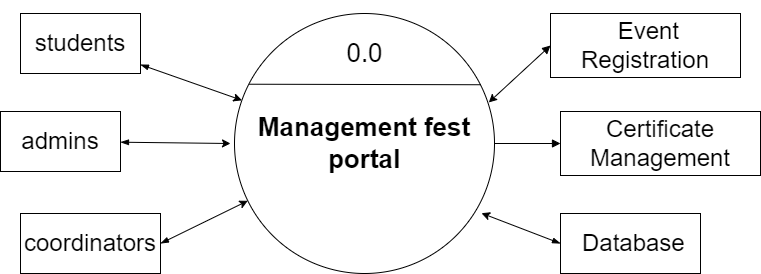

The diagram above was exported from draw.io. Its source (the exported page's mxGraphModel, read from the mxfile embedded in the PNG):
<mxGraphModel dx="1047" dy="993" grid="1" gridSize="10" guides="1" tooltips="1" connect="1" arrows="1" fold="1" page="1" pageScale="1" pageWidth="827" pageHeight="1169" math="0" shadow="0">
  <root>
    <mxCell id="0" />
    <mxCell id="1" parent="0" />
    <mxCell id="2" value="&lt;h1&gt;&lt;font style=&quot;font-size: 26px;&quot;&gt;Management fest portal&lt;/font&gt;&lt;/h1&gt;" style="ellipse;whiteSpace=wrap;html=1;aspect=fixed;" vertex="1" parent="1">
      <mxGeometry x="268" y="370" width="260" height="260" as="geometry" />
    </mxCell>
    <mxCell id="4" value="" style="endArrow=none;html=1;exitX=0.057;exitY=0.272;exitDx=0;exitDy=0;exitPerimeter=0;entryX=0.948;entryY=0.274;entryDx=0;entryDy=0;entryPerimeter=0;" edge="1" parent="1" source="2" target="2">
      <mxGeometry width="50" height="50" relative="1" as="geometry">
        <mxPoint x="568" y="490" as="sourcePoint" />
        <mxPoint x="618" y="440" as="targetPoint" />
      </mxGeometry>
    </mxCell>
    <mxCell id="7" value="&lt;font style=&quot;font-size: 26px;&quot;&gt;0.0&lt;/font&gt;" style="text;html=1;align=center;verticalAlign=middle;resizable=0;points=[];autosize=1;strokeColor=none;fillColor=none;" vertex="1" parent="1">
      <mxGeometry x="368" y="390" width="60" height="40" as="geometry" />
    </mxCell>
    <mxCell id="14" style="edgeStyle=none;html=1;startArrow=blockThin;startFill=1;" edge="1" parent="1" source="9" target="2">
      <mxGeometry relative="1" as="geometry" />
    </mxCell>
    <mxCell id="9" value="&lt;h1&gt;&lt;span style=&quot;font-weight: 400;&quot;&gt;students&lt;/span&gt;&lt;/h1&gt;" style="whiteSpace=wrap;html=1;" vertex="1" parent="1">
      <mxGeometry x="54" y="370" width="120" height="60" as="geometry" />
    </mxCell>
    <mxCell id="11" value="&lt;h1&gt;&lt;span style=&quot;font-weight: normal;&quot;&gt;admins&lt;/span&gt;&lt;/h1&gt;" style="whiteSpace=wrap;html=1;" vertex="1" parent="1">
      <mxGeometry x="34" y="468" width="120" height="60" as="geometry" />
    </mxCell>
    <mxCell id="16" style="edgeStyle=none;html=1;startArrow=blockThin;startFill=1;exitX=1;exitY=0.5;exitDx=0;exitDy=0;" edge="1" parent="1" source="13" target="2">
      <mxGeometry relative="1" as="geometry" />
    </mxCell>
    <mxCell id="13" value="&lt;h1&gt;&lt;span style=&quot;font-weight: 400;&quot;&gt;coordinators&lt;/span&gt;&lt;/h1&gt;" style="whiteSpace=wrap;html=1;" vertex="1" parent="1">
      <mxGeometry x="54" y="570" width="140" height="60" as="geometry" />
    </mxCell>
    <mxCell id="15" style="edgeStyle=none;html=1;strokeColor=default;startArrow=blockThin;startFill=1;" edge="1" parent="1" source="11">
      <mxGeometry relative="1" as="geometry">
        <mxPoint x="264" y="500" as="targetPoint" />
      </mxGeometry>
    </mxCell>
    <mxCell id="26" style="edgeStyle=none;html=1;entryX=0.978;entryY=0.342;entryDx=0;entryDy=0;entryPerimeter=0;exitX=0;exitY=0.5;exitDx=0;exitDy=0;startArrow=block;startFill=1;" edge="1" parent="1" source="21" target="2">
      <mxGeometry relative="1" as="geometry" />
    </mxCell>
    <mxCell id="21" value="&lt;h1&gt;&lt;span style=&quot;font-weight: 400;&quot;&gt;&amp;nbsp;Event Registration&lt;/span&gt;&lt;br&gt;&lt;/h1&gt;" style="whiteSpace=wrap;html=1;" vertex="1" parent="1">
      <mxGeometry x="584" y="370" width="190" height="64" as="geometry" />
    </mxCell>
    <mxCell id="27" style="edgeStyle=none;html=1;startArrow=block;startFill=1;endArrow=none;endFill=0;" edge="1" parent="1" source="22" target="2">
      <mxGeometry relative="1" as="geometry" />
    </mxCell>
    <mxCell id="22" value="&lt;h1&gt;&lt;span style=&quot;font-weight: 400;&quot;&gt;Certificate Management&lt;/span&gt;&lt;br&gt;&lt;/h1&gt;" style="whiteSpace=wrap;html=1;" vertex="1" parent="1">
      <mxGeometry x="594" y="468" width="200" height="64" as="geometry" />
    </mxCell>
    <mxCell id="23" value="&lt;h1&gt;&lt;span style=&quot;font-weight: 400;&quot;&gt;&amp;nbsp;Database&lt;/span&gt;&lt;br&gt;&lt;/h1&gt;" style="whiteSpace=wrap;html=1;" vertex="1" parent="1">
      <mxGeometry x="594" y="570" width="140" height="60" as="geometry" />
    </mxCell>
    <mxCell id="28" style="edgeStyle=none;html=1;entryX=0.95;entryY=0.768;entryDx=0;entryDy=0;entryPerimeter=0;exitX=0;exitY=0.5;exitDx=0;exitDy=0;startArrow=blockThin;startFill=1;" edge="1" parent="1" source="23" target="2">
      <mxGeometry relative="1" as="geometry" />
    </mxCell>
  </root>
</mxGraphModel>